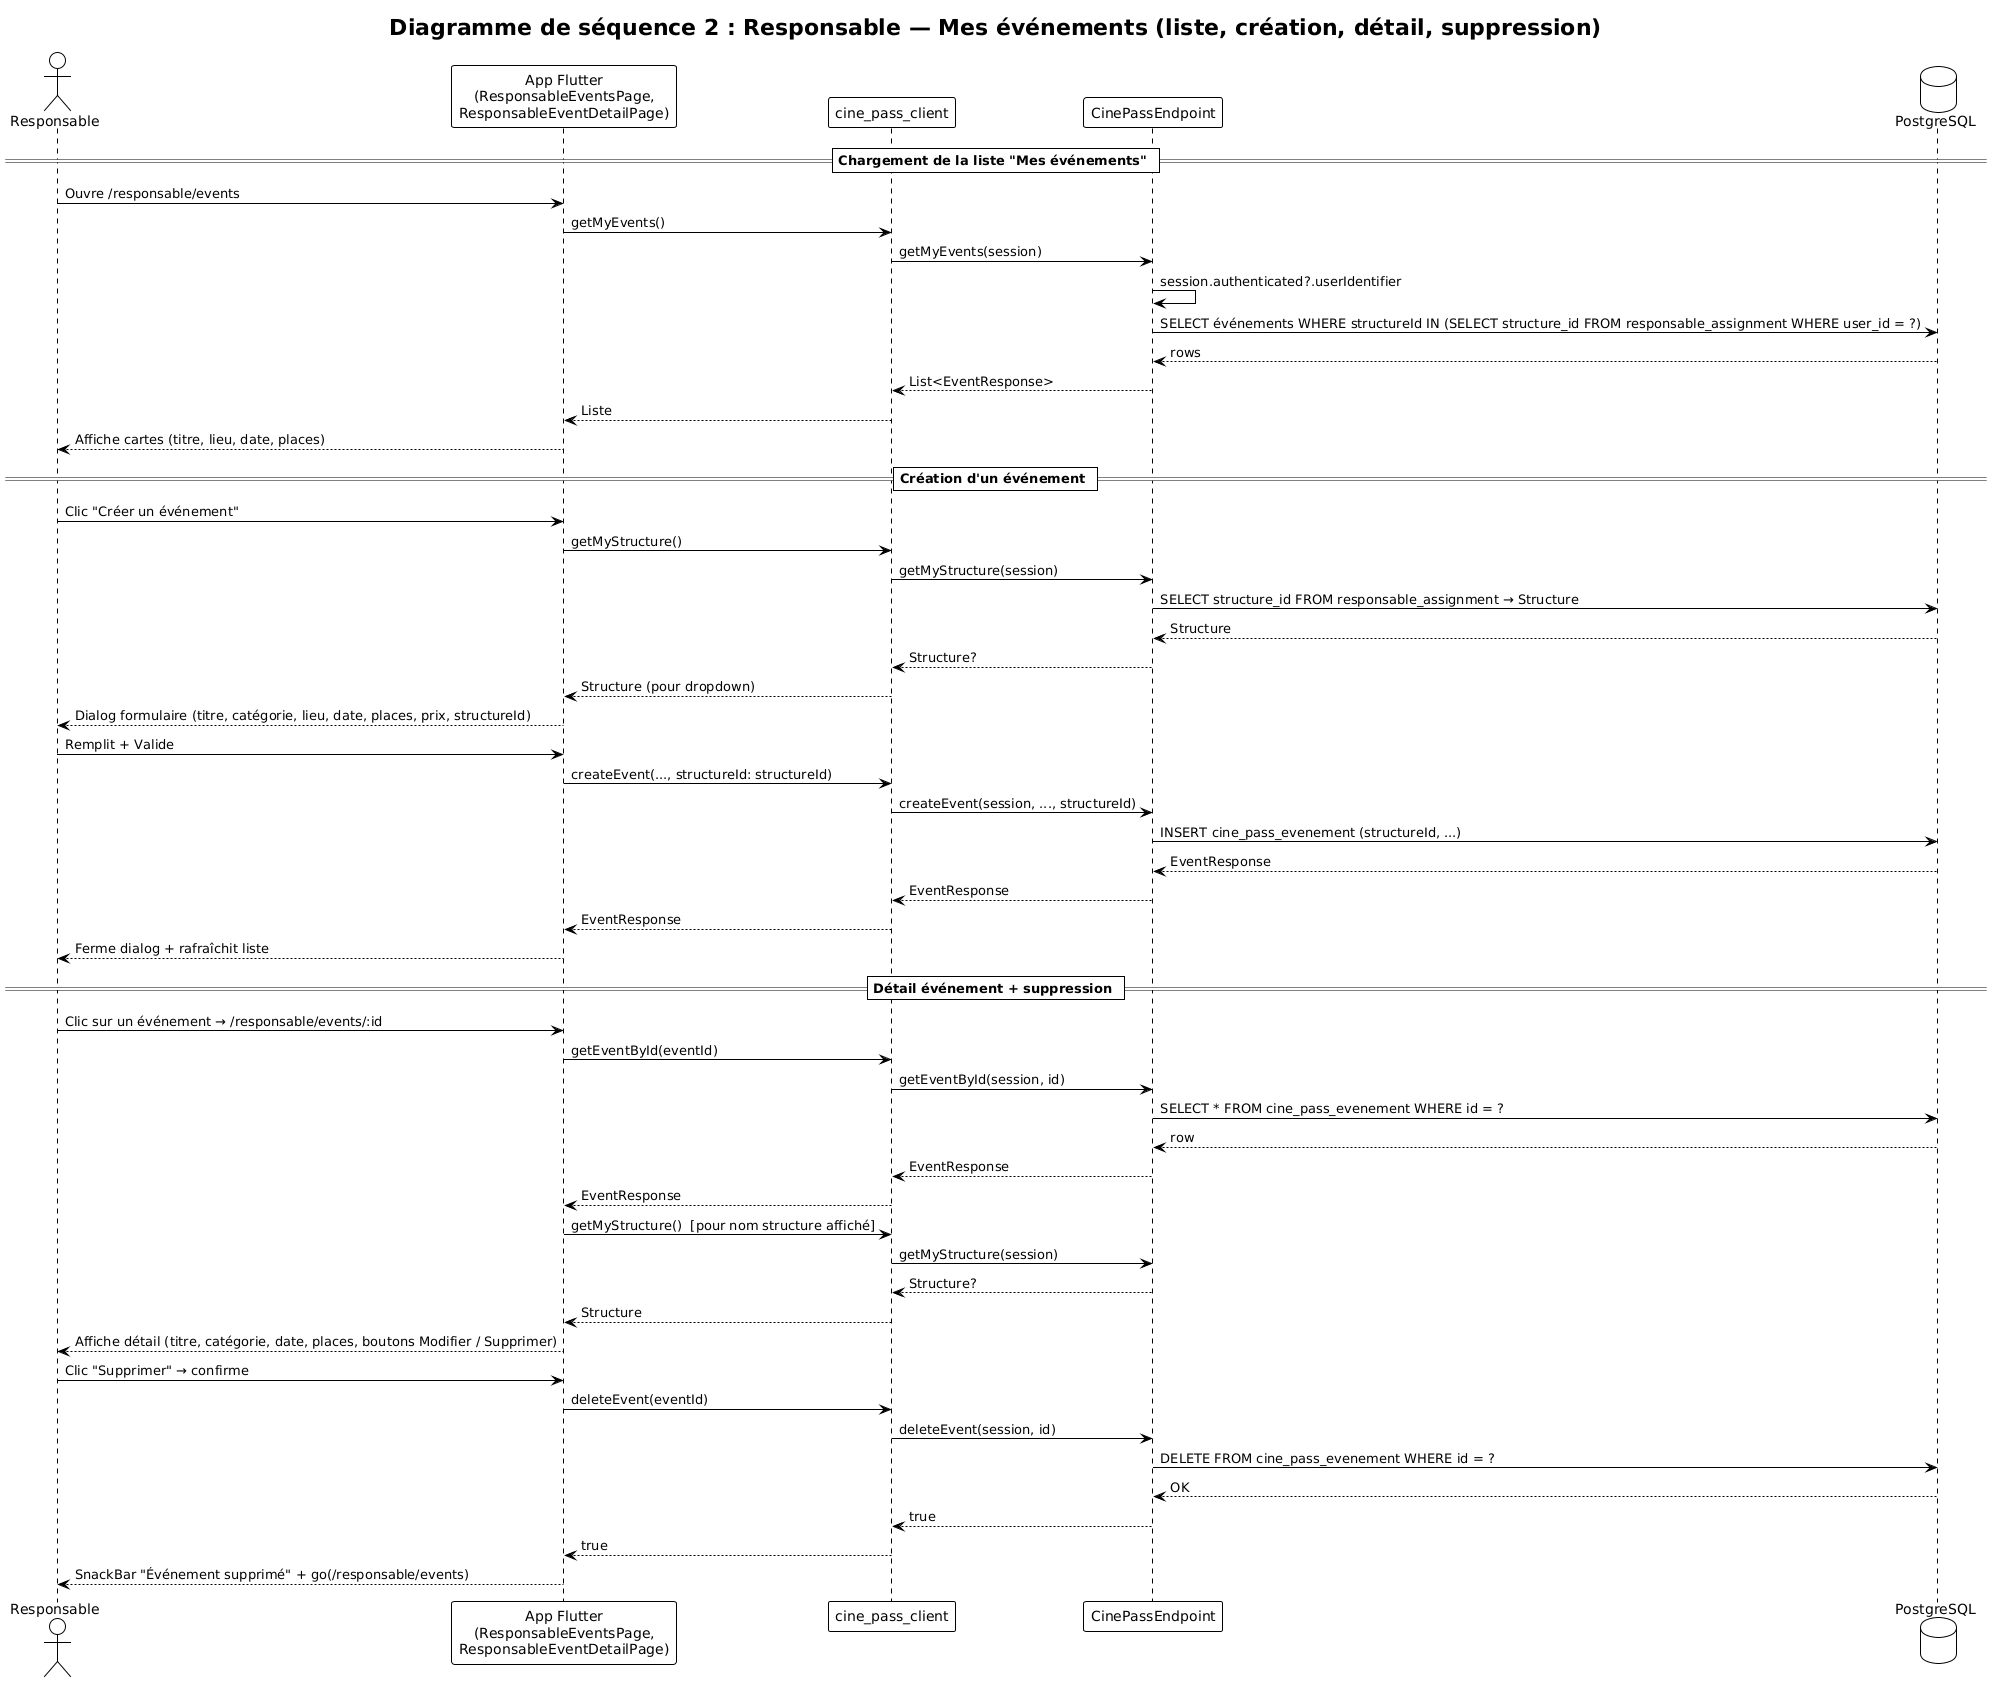

The diagram above was rendered by PlantUML. Its source (embedded in the PNG):
@startuml
!theme plain
title Diagramme de séquence 2 : Responsable — Mes événements (liste, création, détail, suppression)

actor "Responsable" as Resp
participant "App Flutter\n(ResponsableEventsPage,\nResponsableEventDetailPage)" as App
participant "cine_pass_client" as ClientAPI
participant "CinePassEndpoint" as Endpoint
database "PostgreSQL" as DB

== Chargement de la liste "Mes événements" ==
Resp -> App : Ouvre /responsable/events
App -> ClientAPI : getMyEvents()
ClientAPI -> Endpoint : getMyEvents(session)
Endpoint -> Endpoint : session.authenticated?.userIdentifier
Endpoint -> DB : SELECT événements WHERE structureId IN (SELECT structure_id FROM responsable_assignment WHERE user_id = ?)
DB --> Endpoint : rows
Endpoint --> ClientAPI : List<EventResponse>
ClientAPI --> App : Liste
App --> Resp : Affiche cartes (titre, lieu, date, places)

== Création d'un événement ==
Resp -> App : Clic "Créer un événement"
App -> ClientAPI : getMyStructure()
ClientAPI -> Endpoint : getMyStructure(session)
Endpoint -> DB : SELECT structure_id FROM responsable_assignment → Structure
DB --> Endpoint : Structure
Endpoint --> ClientAPI : Structure?
ClientAPI --> App : Structure (pour dropdown)
App --> Resp : Dialog formulaire (titre, catégorie, lieu, date, places, prix, structureId)
Resp -> App : Remplit + Valide
App -> ClientAPI : createEvent(..., structureId: structureId)
ClientAPI -> Endpoint : createEvent(session, ..., structureId)
Endpoint -> DB : INSERT cine_pass_evenement (structureId, ...)
DB --> Endpoint : EventResponse
Endpoint --> ClientAPI : EventResponse
ClientAPI --> App : EventResponse
App --> Resp : Ferme dialog + rafraîchit liste

== Détail événement + suppression ==
Resp -> App : Clic sur un événement → /responsable/events/:id
App -> ClientAPI : getEventById(eventId)
ClientAPI -> Endpoint : getEventById(session, id)
Endpoint -> DB : SELECT * FROM cine_pass_evenement WHERE id = ?
DB --> Endpoint : row
Endpoint --> ClientAPI : EventResponse
ClientAPI --> App : EventResponse
App -> ClientAPI : getMyStructure()  [pour nom structure affiché]
ClientAPI -> Endpoint : getMyStructure(session)
Endpoint --> ClientAPI : Structure?
ClientAPI --> App : Structure
App --> Resp : Affiche détail (titre, catégorie, date, places, boutons Modifier / Supprimer)

Resp -> App : Clic "Supprimer" → confirme
App -> ClientAPI : deleteEvent(eventId)
ClientAPI -> Endpoint : deleteEvent(session, id)
Endpoint -> DB : DELETE FROM cine_pass_evenement WHERE id = ?
DB --> Endpoint : OK
Endpoint --> ClientAPI : true
ClientAPI --> App : true
App --> Resp : SnackBar "Événement supprimé" + go(/responsable/events)
@enduml